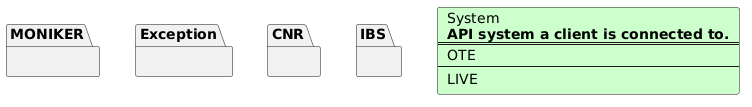

The diagram above was rendered by PlantUML. Its source (embedded in the PNG):
@startuml division-diagram
  card System #ccffcc [
    System
    <b>API system a client is connected to.</b>
    ====
    OTE
    ----
    LIVE
  ]
  package MONIKER as MONIKER {
  }
  package Exception as Exception {
  }
  package CNR as CNR {
  }
  package IBS as IBS {
  }
@enduml